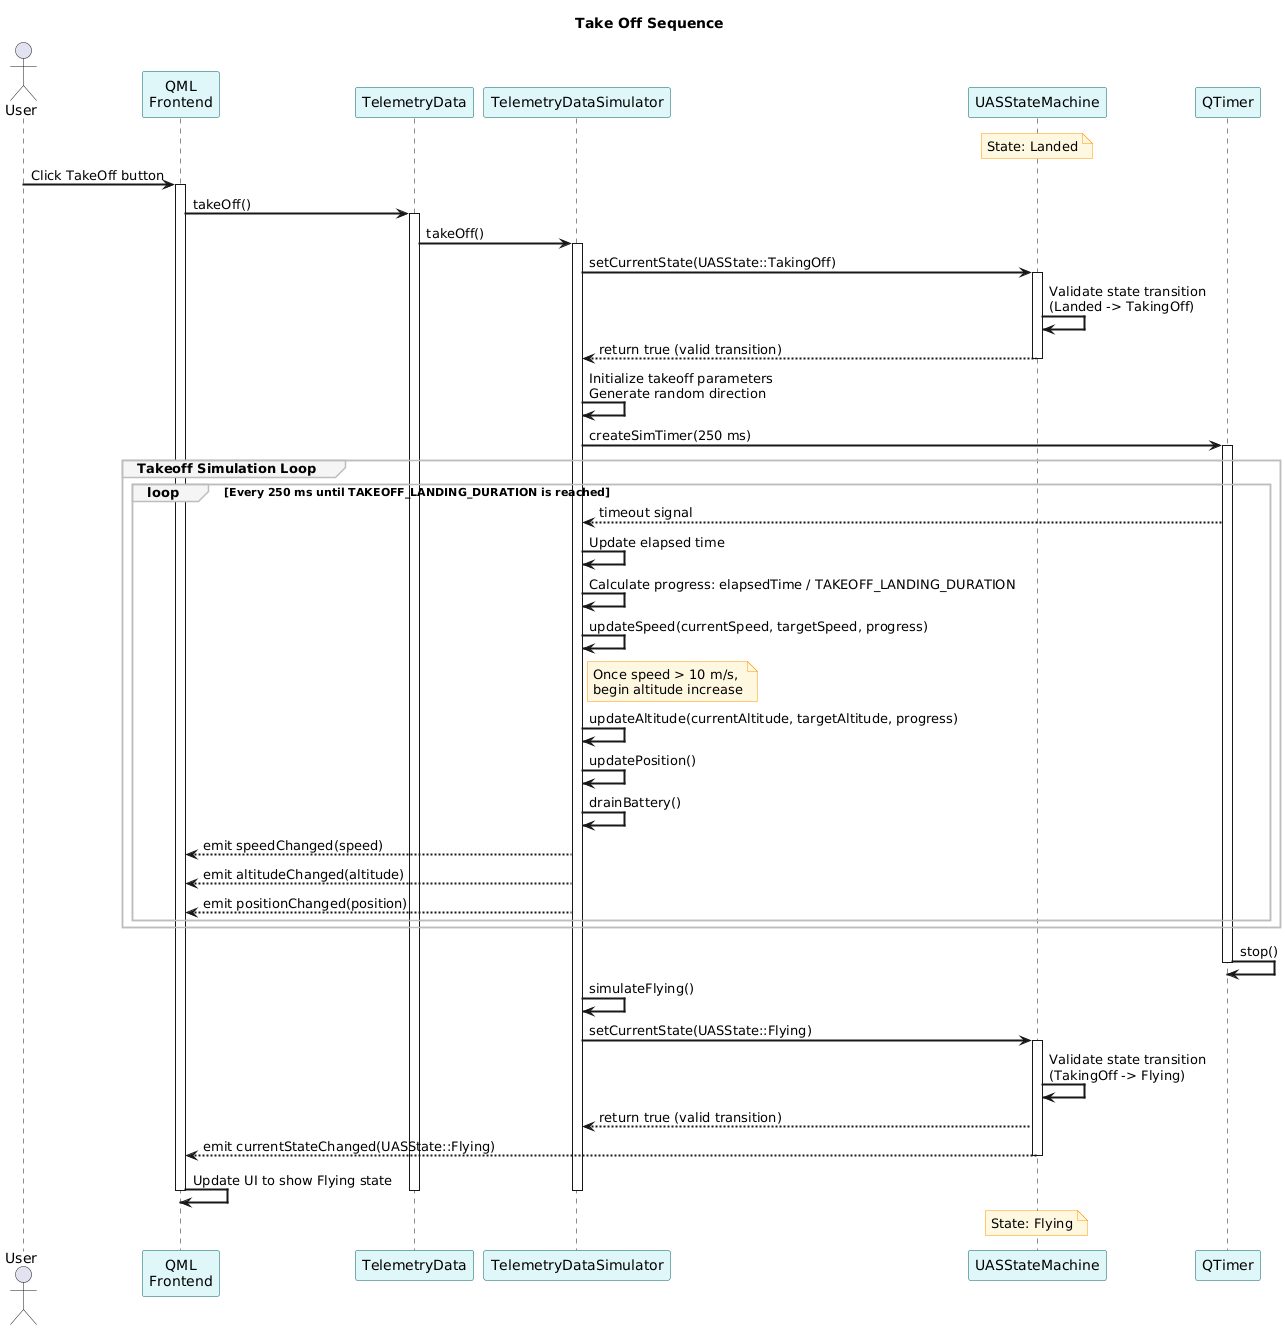

The diagram above was rendered by PlantUML. Its source (embedded in the PNG):
@startuml
' Set styling
skinparam sequenceArrowThickness 2
skinparam participantBorderColor #006064
skinparam participantBackgroundColor #E0F7FA
skinparam noteBorderColor #FF9800
skinparam noteBackgroundColor #FFF8E1
skinparam sequenceGroupBorderColor #BDBDBD
skinparam sequenceGroupBackgroundColor #F5F5F5

' Participants
actor "User" as User
participant "QML\nFrontend" as Frontend
participant "TelemetryData" as TelemetryData
participant "TelemetryDataSimulator" as TelemetryDataSim
participant "UASStateMachine" as StateMachine
participant "QTimer" as Timer

' Start sequence
title Take Off Sequence

' Initial state: UAS is on the ground
note over StateMachine: State: Landed

' User initiates takeoff
User -> Frontend: Click TakeOff button
activate Frontend
Frontend -> TelemetryData: takeOff()
activate TelemetryData
TelemetryData -> TelemetryDataSim: takeOff()
activate TelemetryDataSim

' TelemetryDataSimulator attempts to change state
TelemetryDataSim -> StateMachine: setCurrentState(UASState::TakingOff)
activate StateMachine
StateMachine -> StateMachine: Validate state transition\n(Landed -> TakingOff)
StateMachine --> TelemetryDataSim: return true (valid transition)
deactivate StateMachine

' Set up timer for takeoff sequence
TelemetryDataSim -> TelemetryDataSim: Initialize takeoff parameters\nGenerate random direction
TelemetryDataSim -> Timer: createSimTimer(250 ms)
activate Timer

' Takeoff simulation loop with timer
group Takeoff Simulation Loop
    loop Every 250 ms until TAKEOFF_LANDING_DURATION is reached
        Timer --> TelemetryDataSim: timeout signal
        TelemetryDataSim -> TelemetryDataSim: Update elapsed time
        TelemetryDataSim -> TelemetryDataSim: Calculate progress: elapsedTime / TAKEOFF_LANDING_DURATION
        TelemetryDataSim -> TelemetryDataSim: updateSpeed(currentSpeed, targetSpeed, progress)
        
        note right of TelemetryDataSim
            Once speed > 10 m/s, 
            begin altitude increase
        end note
        
        TelemetryDataSim -> TelemetryDataSim: updateAltitude(currentAltitude, targetAltitude, progress)
        TelemetryDataSim -> TelemetryDataSim: updatePosition()
        TelemetryDataSim -> TelemetryDataSim: drainBattery()
        
        ' Emit signals for updated telemetry data
        TelemetryDataSim --> Frontend: emit speedChanged(speed)
        TelemetryDataSim --> Frontend: emit altitudeChanged(altitude)
        TelemetryDataSim --> Frontend: emit positionChanged(position)
    end
end

' Takeoff sequence completed
Timer -> Timer: stop()
deactivate Timer

' Transition to Flying state
TelemetryDataSim -> TelemetryDataSim: simulateFlying()
TelemetryDataSim -> StateMachine: setCurrentState(UASState::Flying)
activate StateMachine
StateMachine -> StateMachine: Validate state transition\n(TakingOff -> Flying)
StateMachine --> TelemetryDataSim: return true (valid transition)
StateMachine --> Frontend: emit currentStateChanged(UASState::Flying)
deactivate StateMachine

' Update UI with new state
Frontend -> Frontend: Update UI to show Flying state

deactivate TelemetryDataSim
deactivate TelemetryData
deactivate Frontend

note over StateMachine: State: Flying
@enduml